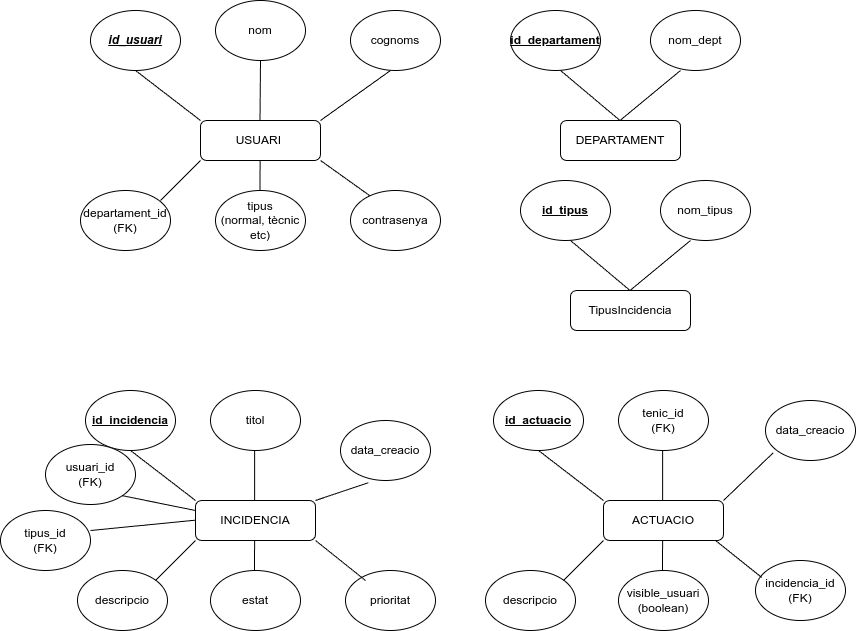

The diagram above was exported from draw.io. Its source (the exported page's mxGraphModel, read from the mxfile embedded in the PNG):
<mxGraphModel dx="1852" dy="697" grid="1" gridSize="10" guides="1" tooltips="1" connect="1" arrows="1" fold="1" page="1" pageScale="1" pageWidth="827" pageHeight="1169" math="0" shadow="0">
  <root>
    <mxCell id="WIyWlLk6GJQsqaUBKTNV-0" />
    <mxCell id="WIyWlLk6GJQsqaUBKTNV-1" parent="WIyWlLk6GJQsqaUBKTNV-0" />
    <mxCell id="WIyWlLk6GJQsqaUBKTNV-3" value="USUARI&amp;nbsp;" style="rounded=1;whiteSpace=wrap;html=1;fontSize=12;glass=0;strokeWidth=1;shadow=0;" parent="WIyWlLk6GJQsqaUBKTNV-1" vertex="1">
      <mxGeometry x="-580" y="140" width="120" height="40" as="geometry" />
    </mxCell>
    <mxCell id="sCZh4CdCS-uoSIGgHJnK-1" value="" style="ellipse;whiteSpace=wrap;html=1;" parent="WIyWlLk6GJQsqaUBKTNV-1" vertex="1">
      <mxGeometry x="-690" y="30" width="90" height="60" as="geometry" />
    </mxCell>
    <mxCell id="sCZh4CdCS-uoSIGgHJnK-5" value="" style="endArrow=none;html=1;rounded=0;entryX=0.5;entryY=1;entryDx=0;entryDy=0;" parent="WIyWlLk6GJQsqaUBKTNV-1" target="sCZh4CdCS-uoSIGgHJnK-1" edge="1">
      <mxGeometry width="50" height="50" relative="1" as="geometry">
        <mxPoint x="-580" y="140" as="sourcePoint" />
        <mxPoint x="-630" y="90" as="targetPoint" />
        <Array as="points">
          <mxPoint x="-580" y="140" />
        </Array>
      </mxGeometry>
    </mxCell>
    <mxCell id="sCZh4CdCS-uoSIGgHJnK-6" value="&lt;i style=&quot;&quot;&gt;&lt;b&gt;&lt;u&gt;id_usuari&lt;/u&gt;&lt;/b&gt;&lt;/i&gt;" style="text;html=1;align=center;verticalAlign=middle;whiteSpace=wrap;rounded=0;" parent="WIyWlLk6GJQsqaUBKTNV-1" vertex="1">
      <mxGeometry x="-675" y="45" width="60" height="30" as="geometry" />
    </mxCell>
    <mxCell id="sCZh4CdCS-uoSIGgHJnK-7" value="" style="endArrow=none;html=1;rounded=0;" parent="WIyWlLk6GJQsqaUBKTNV-1" edge="1">
      <mxGeometry width="50" height="50" relative="1" as="geometry">
        <mxPoint x="-520.5" y="140" as="sourcePoint" />
        <mxPoint x="-520" y="80" as="targetPoint" />
        <Array as="points">
          <mxPoint x="-520.5" y="140" />
        </Array>
      </mxGeometry>
    </mxCell>
    <mxCell id="sCZh4CdCS-uoSIGgHJnK-10" value="nom" style="ellipse;whiteSpace=wrap;html=1;" parent="WIyWlLk6GJQsqaUBKTNV-1" vertex="1">
      <mxGeometry x="-565" y="20" width="90" height="60" as="geometry" />
    </mxCell>
    <mxCell id="sCZh4CdCS-uoSIGgHJnK-11" value="cognoms" style="ellipse;whiteSpace=wrap;html=1;" parent="WIyWlLk6GJQsqaUBKTNV-1" vertex="1">
      <mxGeometry x="-430" y="30" width="90" height="60" as="geometry" />
    </mxCell>
    <mxCell id="sCZh4CdCS-uoSIGgHJnK-12" value="" style="endArrow=none;html=1;rounded=0;" parent="WIyWlLk6GJQsqaUBKTNV-1" edge="1">
      <mxGeometry width="50" height="50" relative="1" as="geometry">
        <mxPoint x="-460" y="140" as="sourcePoint" />
        <mxPoint x="-390" y="90" as="targetPoint" />
        <Array as="points">
          <mxPoint x="-460" y="140" />
        </Array>
      </mxGeometry>
    </mxCell>
    <mxCell id="sCZh4CdCS-uoSIGgHJnK-13" value="" style="endArrow=none;html=1;rounded=0;" parent="WIyWlLk6GJQsqaUBKTNV-1" edge="1">
      <mxGeometry width="50" height="50" relative="1" as="geometry">
        <mxPoint x="-460" y="180" as="sourcePoint" />
        <mxPoint x="-390" y="230" as="targetPoint" />
        <Array as="points">
          <mxPoint x="-460" y="180" />
        </Array>
      </mxGeometry>
    </mxCell>
    <mxCell id="sCZh4CdCS-uoSIGgHJnK-14" value="contrasenya" style="ellipse;whiteSpace=wrap;html=1;" parent="WIyWlLk6GJQsqaUBKTNV-1" vertex="1">
      <mxGeometry x="-430" y="210" width="90" height="60" as="geometry" />
    </mxCell>
    <mxCell id="sCZh4CdCS-uoSIGgHJnK-18" value="departament_id&lt;div&gt;(FK)&lt;/div&gt;" style="ellipse;whiteSpace=wrap;html=1;" parent="WIyWlLk6GJQsqaUBKTNV-1" vertex="1">
      <mxGeometry x="-700" y="210" width="90" height="60" as="geometry" />
    </mxCell>
    <mxCell id="sCZh4CdCS-uoSIGgHJnK-19" value="" style="endArrow=none;html=1;rounded=0;" parent="WIyWlLk6GJQsqaUBKTNV-1" edge="1">
      <mxGeometry width="50" height="50" relative="1" as="geometry">
        <mxPoint x="-580" y="180" as="sourcePoint" />
        <mxPoint x="-620" y="220" as="targetPoint" />
        <Array as="points">
          <mxPoint x="-580" y="180" />
        </Array>
      </mxGeometry>
    </mxCell>
    <mxCell id="2P3QJ5FcFi6PHkbbtZn7-0" value="DEPARTAMENT" style="rounded=1;whiteSpace=wrap;html=1;fontSize=12;glass=0;strokeWidth=1;shadow=0;" parent="WIyWlLk6GJQsqaUBKTNV-1" vertex="1">
      <mxGeometry x="-220" y="140" width="120" height="40" as="geometry" />
    </mxCell>
    <mxCell id="2P3QJ5FcFi6PHkbbtZn7-1" value="&lt;b&gt;&lt;u&gt;id_departament&lt;/u&gt;&lt;/b&gt;" style="ellipse;whiteSpace=wrap;html=1;" parent="WIyWlLk6GJQsqaUBKTNV-1" vertex="1">
      <mxGeometry x="-270" y="30" width="90" height="60" as="geometry" />
    </mxCell>
    <mxCell id="2P3QJ5FcFi6PHkbbtZn7-2" value="" style="endArrow=none;html=1;rounded=0;" parent="WIyWlLk6GJQsqaUBKTNV-1" edge="1">
      <mxGeometry width="50" height="50" relative="1" as="geometry">
        <mxPoint x="-160.5" y="140" as="sourcePoint" />
        <mxPoint x="-220" y="90" as="targetPoint" />
        <Array as="points">
          <mxPoint x="-160.5" y="140" />
        </Array>
      </mxGeometry>
    </mxCell>
    <mxCell id="2P3QJ5FcFi6PHkbbtZn7-3" value="nom_dept" style="ellipse;whiteSpace=wrap;html=1;" parent="WIyWlLk6GJQsqaUBKTNV-1" vertex="1">
      <mxGeometry x="-130" y="30" width="90" height="60" as="geometry" />
    </mxCell>
    <mxCell id="2P3QJ5FcFi6PHkbbtZn7-6" value="" style="endArrow=none;html=1;rounded=0;entryX=0.333;entryY=1;entryDx=0;entryDy=0;entryPerimeter=0;" parent="WIyWlLk6GJQsqaUBKTNV-1" target="2P3QJ5FcFi6PHkbbtZn7-3" edge="1">
      <mxGeometry width="50" height="50" relative="1" as="geometry">
        <mxPoint x="-160.5" y="140" as="sourcePoint" />
        <mxPoint x="-100" y="80" as="targetPoint" />
        <Array as="points">
          <mxPoint x="-160.5" y="140" />
        </Array>
      </mxGeometry>
    </mxCell>
    <mxCell id="2P3QJ5FcFi6PHkbbtZn7-21" value="tipus&lt;br&gt;&lt;div&gt;(normal, tècnic etc)&lt;/div&gt;" style="ellipse;whiteSpace=wrap;html=1;" parent="WIyWlLk6GJQsqaUBKTNV-1" vertex="1">
      <mxGeometry x="-565" y="210" width="90" height="60" as="geometry" />
    </mxCell>
    <mxCell id="2P3QJ5FcFi6PHkbbtZn7-39" value="TipusIncidencia" style="rounded=1;whiteSpace=wrap;html=1;fontSize=12;glass=0;strokeWidth=1;shadow=0;" parent="WIyWlLk6GJQsqaUBKTNV-1" vertex="1">
      <mxGeometry x="-210" y="310" width="120" height="40" as="geometry" />
    </mxCell>
    <mxCell id="2P3QJ5FcFi6PHkbbtZn7-40" value="&lt;b&gt;&lt;u&gt;id_tipus&lt;/u&gt;&lt;/b&gt;" style="ellipse;whiteSpace=wrap;html=1;" parent="WIyWlLk6GJQsqaUBKTNV-1" vertex="1">
      <mxGeometry x="-260" y="200" width="90" height="60" as="geometry" />
    </mxCell>
    <mxCell id="2P3QJ5FcFi6PHkbbtZn7-41" value="" style="endArrow=none;html=1;rounded=0;" parent="WIyWlLk6GJQsqaUBKTNV-1" edge="1">
      <mxGeometry width="50" height="50" relative="1" as="geometry">
        <mxPoint x="-150.5" y="310" as="sourcePoint" />
        <mxPoint x="-210" y="260" as="targetPoint" />
        <Array as="points">
          <mxPoint x="-150.5" y="310" />
        </Array>
      </mxGeometry>
    </mxCell>
    <mxCell id="2P3QJ5FcFi6PHkbbtZn7-42" value="nom_tipus" style="ellipse;whiteSpace=wrap;html=1;" parent="WIyWlLk6GJQsqaUBKTNV-1" vertex="1">
      <mxGeometry x="-120" y="200" width="90" height="60" as="geometry" />
    </mxCell>
    <mxCell id="2P3QJ5FcFi6PHkbbtZn7-43" value="" style="endArrow=none;html=1;rounded=0;entryX=0.333;entryY=1;entryDx=0;entryDy=0;entryPerimeter=0;" parent="WIyWlLk6GJQsqaUBKTNV-1" target="2P3QJ5FcFi6PHkbbtZn7-42" edge="1">
      <mxGeometry width="50" height="50" relative="1" as="geometry">
        <mxPoint x="-150.5" y="310" as="sourcePoint" />
        <mxPoint x="-90" y="250" as="targetPoint" />
        <Array as="points">
          <mxPoint x="-150.5" y="310" />
        </Array>
      </mxGeometry>
    </mxCell>
    <mxCell id="oEiDKmKuf4XBNj1eooiB-7" value="" style="endArrow=none;html=1;rounded=0;" parent="WIyWlLk6GJQsqaUBKTNV-1" edge="1">
      <mxGeometry width="50" height="50" relative="1" as="geometry">
        <mxPoint x="-520.4100000000001" y="180" as="sourcePoint" />
        <mxPoint x="-520.5" y="210" as="targetPoint" />
        <Array as="points">
          <mxPoint x="-520.4100000000001" y="180" />
        </Array>
      </mxGeometry>
    </mxCell>
    <mxCell id="DpRDrQrdJhq9cgTFDemV-31" value="INCIDENCIA" style="rounded=1;whiteSpace=wrap;html=1;fontSize=12;glass=0;strokeWidth=1;shadow=0;" vertex="1" parent="WIyWlLk6GJQsqaUBKTNV-1">
      <mxGeometry x="-585" y="520" width="120" height="40" as="geometry" />
    </mxCell>
    <mxCell id="DpRDrQrdJhq9cgTFDemV-32" value="titol" style="ellipse;whiteSpace=wrap;html=1;" vertex="1" parent="WIyWlLk6GJQsqaUBKTNV-1">
      <mxGeometry x="-570" y="410" width="90" height="60" as="geometry" />
    </mxCell>
    <mxCell id="DpRDrQrdJhq9cgTFDemV-33" value="" style="endArrow=none;html=1;rounded=0;" edge="1" parent="WIyWlLk6GJQsqaUBKTNV-1">
      <mxGeometry width="50" height="50" relative="1" as="geometry">
        <mxPoint x="-525.9100000000001" y="470" as="sourcePoint" />
        <mxPoint x="-525.9100000000001" y="520" as="targetPoint" />
        <Array as="points">
          <mxPoint x="-525.9100000000001" y="470" />
        </Array>
      </mxGeometry>
    </mxCell>
    <mxCell id="DpRDrQrdJhq9cgTFDemV-34" value="&lt;b&gt;&lt;u&gt;id_incidencia&lt;/u&gt;&lt;/b&gt;" style="ellipse;whiteSpace=wrap;html=1;" vertex="1" parent="WIyWlLk6GJQsqaUBKTNV-1">
      <mxGeometry x="-695" y="410" width="90" height="60" as="geometry" />
    </mxCell>
    <mxCell id="DpRDrQrdJhq9cgTFDemV-35" value="" style="endArrow=none;html=1;rounded=0;" edge="1" parent="WIyWlLk6GJQsqaUBKTNV-1">
      <mxGeometry width="50" height="50" relative="1" as="geometry">
        <mxPoint x="-585" y="520" as="sourcePoint" />
        <mxPoint x="-650" y="470" as="targetPoint" />
        <Array as="points">
          <mxPoint x="-585" y="520" />
        </Array>
      </mxGeometry>
    </mxCell>
    <mxCell id="DpRDrQrdJhq9cgTFDemV-36" value="descripcio" style="ellipse;whiteSpace=wrap;html=1;" vertex="1" parent="WIyWlLk6GJQsqaUBKTNV-1">
      <mxGeometry x="-703" y="590" width="90" height="60" as="geometry" />
    </mxCell>
    <mxCell id="DpRDrQrdJhq9cgTFDemV-37" value="" style="endArrow=none;html=1;rounded=0;" edge="1" parent="WIyWlLk6GJQsqaUBKTNV-1">
      <mxGeometry width="50" height="50" relative="1" as="geometry">
        <mxPoint x="-585" y="560" as="sourcePoint" />
        <mxPoint x="-625" y="600" as="targetPoint" />
        <Array as="points">
          <mxPoint x="-585" y="560" />
        </Array>
      </mxGeometry>
    </mxCell>
    <mxCell id="DpRDrQrdJhq9cgTFDemV-38" value="estat" style="ellipse;whiteSpace=wrap;html=1;" vertex="1" parent="WIyWlLk6GJQsqaUBKTNV-1">
      <mxGeometry x="-570" y="590" width="90" height="60" as="geometry" />
    </mxCell>
    <mxCell id="DpRDrQrdJhq9cgTFDemV-39" value="prioritat" style="ellipse;whiteSpace=wrap;html=1;" vertex="1" parent="WIyWlLk6GJQsqaUBKTNV-1">
      <mxGeometry x="-435" y="590" width="90" height="60" as="geometry" />
    </mxCell>
    <mxCell id="DpRDrQrdJhq9cgTFDemV-40" value="" style="endArrow=none;html=1;rounded=0;" edge="1" parent="WIyWlLk6GJQsqaUBKTNV-1">
      <mxGeometry width="50" height="50" relative="1" as="geometry">
        <mxPoint x="-525.9100000000001" y="560" as="sourcePoint" />
        <mxPoint x="-526" y="590" as="targetPoint" />
        <Array as="points">
          <mxPoint x="-525.9100000000001" y="560" />
        </Array>
      </mxGeometry>
    </mxCell>
    <mxCell id="DpRDrQrdJhq9cgTFDemV-41" value="" style="endArrow=none;html=1;rounded=0;" edge="1" parent="WIyWlLk6GJQsqaUBKTNV-1">
      <mxGeometry width="50" height="50" relative="1" as="geometry">
        <mxPoint x="-465" y="560" as="sourcePoint" />
        <mxPoint x="-415" y="600" as="targetPoint" />
        <Array as="points">
          <mxPoint x="-465" y="560" />
        </Array>
      </mxGeometry>
    </mxCell>
    <mxCell id="DpRDrQrdJhq9cgTFDemV-42" value="data_creacio" style="ellipse;whiteSpace=wrap;html=1;" vertex="1" parent="WIyWlLk6GJQsqaUBKTNV-1">
      <mxGeometry x="-440" y="440" width="90" height="60" as="geometry" />
    </mxCell>
    <mxCell id="DpRDrQrdJhq9cgTFDemV-43" value="" style="endArrow=none;html=1;rounded=0;entryX=0.308;entryY=1.038;entryDx=0;entryDy=0;entryPerimeter=0;" edge="1" parent="WIyWlLk6GJQsqaUBKTNV-1" target="DpRDrQrdJhq9cgTFDemV-42">
      <mxGeometry width="50" height="50" relative="1" as="geometry">
        <mxPoint x="-465" y="520" as="sourcePoint" />
        <mxPoint x="-415" y="480" as="targetPoint" />
        <Array as="points">
          <mxPoint x="-465" y="520" />
        </Array>
      </mxGeometry>
    </mxCell>
    <mxCell id="DpRDrQrdJhq9cgTFDemV-44" value="ACTUACIO" style="rounded=1;whiteSpace=wrap;html=1;fontSize=12;glass=0;strokeWidth=1;shadow=0;" vertex="1" parent="WIyWlLk6GJQsqaUBKTNV-1">
      <mxGeometry x="-177" y="520" width="120" height="40" as="geometry" />
    </mxCell>
    <mxCell id="DpRDrQrdJhq9cgTFDemV-45" value="tenic_id&lt;div&gt;(FK)&lt;/div&gt;" style="ellipse;whiteSpace=wrap;html=1;" vertex="1" parent="WIyWlLk6GJQsqaUBKTNV-1">
      <mxGeometry x="-162" y="410" width="90" height="60" as="geometry" />
    </mxCell>
    <mxCell id="DpRDrQrdJhq9cgTFDemV-46" value="" style="endArrow=none;html=1;rounded=0;" edge="1" parent="WIyWlLk6GJQsqaUBKTNV-1">
      <mxGeometry width="50" height="50" relative="1" as="geometry">
        <mxPoint x="-117.91000000000008" y="470" as="sourcePoint" />
        <mxPoint x="-117.91000000000008" y="520" as="targetPoint" />
        <Array as="points">
          <mxPoint x="-117.91000000000008" y="470" />
        </Array>
      </mxGeometry>
    </mxCell>
    <mxCell id="DpRDrQrdJhq9cgTFDemV-47" value="&lt;b&gt;&lt;u&gt;id_actuacio&lt;/u&gt;&lt;/b&gt;" style="ellipse;whiteSpace=wrap;html=1;" vertex="1" parent="WIyWlLk6GJQsqaUBKTNV-1">
      <mxGeometry x="-287" y="410" width="90" height="60" as="geometry" />
    </mxCell>
    <mxCell id="DpRDrQrdJhq9cgTFDemV-48" value="" style="endArrow=none;html=1;rounded=0;" edge="1" parent="WIyWlLk6GJQsqaUBKTNV-1">
      <mxGeometry width="50" height="50" relative="1" as="geometry">
        <mxPoint x="-177" y="520" as="sourcePoint" />
        <mxPoint x="-242" y="470" as="targetPoint" />
        <Array as="points">
          <mxPoint x="-177" y="520" />
        </Array>
      </mxGeometry>
    </mxCell>
    <mxCell id="DpRDrQrdJhq9cgTFDemV-49" value="descripcio" style="ellipse;whiteSpace=wrap;html=1;" vertex="1" parent="WIyWlLk6GJQsqaUBKTNV-1">
      <mxGeometry x="-295" y="590" width="90" height="60" as="geometry" />
    </mxCell>
    <mxCell id="DpRDrQrdJhq9cgTFDemV-50" value="" style="endArrow=none;html=1;rounded=0;" edge="1" parent="WIyWlLk6GJQsqaUBKTNV-1">
      <mxGeometry width="50" height="50" relative="1" as="geometry">
        <mxPoint x="-177" y="560" as="sourcePoint" />
        <mxPoint x="-217" y="600" as="targetPoint" />
        <Array as="points">
          <mxPoint x="-177" y="560" />
        </Array>
      </mxGeometry>
    </mxCell>
    <mxCell id="DpRDrQrdJhq9cgTFDemV-51" value="visible_usuari&lt;div&gt;(boolean&lt;span style=&quot;background-color: transparent; color: light-dark(rgb(0, 0, 0), rgb(255, 255, 255));&quot;&gt;)&lt;/span&gt;&lt;/div&gt;" style="ellipse;whiteSpace=wrap;html=1;" vertex="1" parent="WIyWlLk6GJQsqaUBKTNV-1">
      <mxGeometry x="-162" y="590" width="90" height="60" as="geometry" />
    </mxCell>
    <mxCell id="DpRDrQrdJhq9cgTFDemV-52" value="" style="endArrow=none;html=1;rounded=0;" edge="1" parent="WIyWlLk6GJQsqaUBKTNV-1">
      <mxGeometry width="50" height="50" relative="1" as="geometry">
        <mxPoint x="-117.91000000000008" y="560" as="sourcePoint" />
        <mxPoint x="-118" y="590" as="targetPoint" />
        <Array as="points">
          <mxPoint x="-117.91000000000008" y="560" />
        </Array>
      </mxGeometry>
    </mxCell>
    <mxCell id="DpRDrQrdJhq9cgTFDemV-53" value="data_creacio" style="ellipse;whiteSpace=wrap;html=1;" vertex="1" parent="WIyWlLk6GJQsqaUBKTNV-1">
      <mxGeometry x="-15" y="420" width="90" height="60" as="geometry" />
    </mxCell>
    <mxCell id="DpRDrQrdJhq9cgTFDemV-54" value="" style="endArrow=none;html=1;rounded=0;entryX=0.308;entryY=1.038;entryDx=0;entryDy=0;entryPerimeter=0;" edge="1" parent="WIyWlLk6GJQsqaUBKTNV-1">
      <mxGeometry width="50" height="50" relative="1" as="geometry">
        <mxPoint x="-57" y="520" as="sourcePoint" />
        <mxPoint x="-7.279999999999973" y="472.28" as="targetPoint" />
        <Array as="points">
          <mxPoint x="-57" y="520" />
        </Array>
      </mxGeometry>
    </mxCell>
    <mxCell id="DpRDrQrdJhq9cgTFDemV-55" value="incidencia_id&lt;br&gt;(FK)" style="ellipse;whiteSpace=wrap;html=1;" vertex="1" parent="WIyWlLk6GJQsqaUBKTNV-1">
      <mxGeometry x="-25" y="580" width="90" height="60" as="geometry" />
    </mxCell>
    <mxCell id="DpRDrQrdJhq9cgTFDemV-56" value="" style="endArrow=none;html=1;rounded=0;" edge="1" parent="WIyWlLk6GJQsqaUBKTNV-1">
      <mxGeometry width="50" height="50" relative="1" as="geometry">
        <mxPoint x="-65" y="560" as="sourcePoint" />
        <mxPoint x="-18.808297984917772" y="596.9533616120657" as="targetPoint" />
        <Array as="points">
          <mxPoint x="-65" y="560" />
        </Array>
      </mxGeometry>
    </mxCell>
    <mxCell id="DpRDrQrdJhq9cgTFDemV-57" value="tipus_id&lt;br&gt;&lt;div&gt;(FK)&lt;/div&gt;" style="ellipse;whiteSpace=wrap;html=1;" vertex="1" parent="WIyWlLk6GJQsqaUBKTNV-1">
      <mxGeometry x="-780" y="530" width="90" height="60" as="geometry" />
    </mxCell>
    <mxCell id="DpRDrQrdJhq9cgTFDemV-58" value="usuari_id&lt;div&gt;(FK)&lt;/div&gt;" style="ellipse;whiteSpace=wrap;html=1;" vertex="1" parent="WIyWlLk6GJQsqaUBKTNV-1">
      <mxGeometry x="-735" y="464" width="90" height="60" as="geometry" />
    </mxCell>
    <mxCell id="DpRDrQrdJhq9cgTFDemV-59" value="" style="endArrow=none;html=1;rounded=0;entryX=1;entryY=0.5;entryDx=0;entryDy=0;" edge="1" parent="WIyWlLk6GJQsqaUBKTNV-1">
      <mxGeometry width="50" height="50" relative="1" as="geometry">
        <mxPoint x="-585" y="539.68" as="sourcePoint" />
        <mxPoint x="-690" y="550" as="targetPoint" />
        <Array as="points">
          <mxPoint x="-585" y="539.68" />
        </Array>
      </mxGeometry>
    </mxCell>
    <mxCell id="DpRDrQrdJhq9cgTFDemV-60" value="" style="endArrow=none;html=1;rounded=0;entryX=1;entryY=1;entryDx=0;entryDy=0;" edge="1" parent="WIyWlLk6GJQsqaUBKTNV-1" target="DpRDrQrdJhq9cgTFDemV-58">
      <mxGeometry width="50" height="50" relative="1" as="geometry">
        <mxPoint x="-585" y="529.98" as="sourcePoint" />
        <mxPoint x="-645" y="480" as="targetPoint" />
        <Array as="points">
          <mxPoint x="-585" y="529.98" />
        </Array>
      </mxGeometry>
    </mxCell>
  </root>
</mxGraphModel>